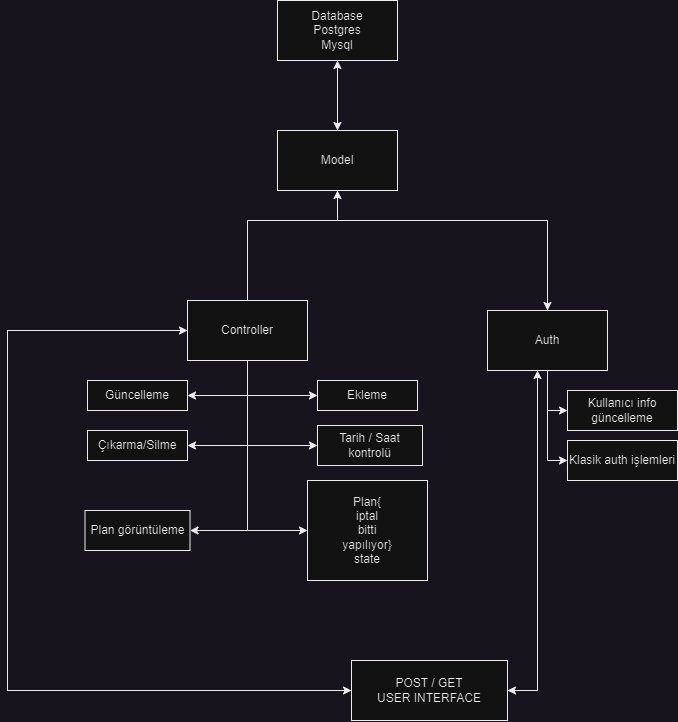

The diagram above was exported from draw.io. Its source (the exported page's mxGraphModel, read from the mxfile embedded in the PNG):
<mxGraphModel dx="1182" dy="683" grid="1" gridSize="10" guides="1" tooltips="1" connect="1" arrows="1" fold="1" page="1" pageScale="1" pageWidth="827" pageHeight="1169" math="0" shadow="0">
  <root>
    <mxCell id="0" />
    <mxCell id="1" parent="0" />
    <mxCell id="wDZgi_gFy6tCmEPOq06c-25" style="edgeStyle=orthogonalEdgeStyle;rounded=0;orthogonalLoop=1;jettySize=auto;html=1;entryX=0.55;entryY=0.968;entryDx=0;entryDy=0;entryPerimeter=0;" edge="1" parent="1" source="wDZgi_gFy6tCmEPOq06c-1" target="wDZgi_gFy6tCmEPOq06c-2">
      <mxGeometry relative="1" as="geometry">
        <Array as="points">
          <mxPoint x="310" y="240" />
          <mxPoint x="400" y="240" />
          <mxPoint x="400" y="178" />
        </Array>
      </mxGeometry>
    </mxCell>
    <mxCell id="wDZgi_gFy6tCmEPOq06c-26" style="edgeStyle=orthogonalEdgeStyle;rounded=0;orthogonalLoop=1;jettySize=auto;html=1;entryX=1;entryY=0.5;entryDx=0;entryDy=0;" edge="1" parent="1" source="wDZgi_gFy6tCmEPOq06c-1" target="wDZgi_gFy6tCmEPOq06c-13">
      <mxGeometry relative="1" as="geometry" />
    </mxCell>
    <mxCell id="wDZgi_gFy6tCmEPOq06c-28" style="edgeStyle=orthogonalEdgeStyle;rounded=0;orthogonalLoop=1;jettySize=auto;html=1;entryX=1;entryY=0.5;entryDx=0;entryDy=0;" edge="1" parent="1" source="wDZgi_gFy6tCmEPOq06c-1" target="wDZgi_gFy6tCmEPOq06c-15">
      <mxGeometry relative="1" as="geometry" />
    </mxCell>
    <mxCell id="wDZgi_gFy6tCmEPOq06c-29" style="edgeStyle=orthogonalEdgeStyle;rounded=0;orthogonalLoop=1;jettySize=auto;html=1;entryX=0;entryY=0.5;entryDx=0;entryDy=0;" edge="1" parent="1" source="wDZgi_gFy6tCmEPOq06c-1" target="wDZgi_gFy6tCmEPOq06c-16">
      <mxGeometry relative="1" as="geometry">
        <Array as="points">
          <mxPoint x="310" y="465" />
        </Array>
      </mxGeometry>
    </mxCell>
    <mxCell id="wDZgi_gFy6tCmEPOq06c-30" style="edgeStyle=orthogonalEdgeStyle;rounded=0;orthogonalLoop=1;jettySize=auto;html=1;entryX=1;entryY=0.5;entryDx=0;entryDy=0;" edge="1" parent="1" source="wDZgi_gFy6tCmEPOq06c-1" target="wDZgi_gFy6tCmEPOq06c-17">
      <mxGeometry relative="1" as="geometry" />
    </mxCell>
    <mxCell id="wDZgi_gFy6tCmEPOq06c-31" style="edgeStyle=orthogonalEdgeStyle;rounded=0;orthogonalLoop=1;jettySize=auto;html=1;entryX=0;entryY=0.5;entryDx=0;entryDy=0;" edge="1" parent="1" source="wDZgi_gFy6tCmEPOq06c-1" target="wDZgi_gFy6tCmEPOq06c-11">
      <mxGeometry relative="1" as="geometry" />
    </mxCell>
    <mxCell id="wDZgi_gFy6tCmEPOq06c-32" style="edgeStyle=orthogonalEdgeStyle;rounded=0;orthogonalLoop=1;jettySize=auto;html=1;" edge="1" parent="1" source="wDZgi_gFy6tCmEPOq06c-1" target="wDZgi_gFy6tCmEPOq06c-14">
      <mxGeometry relative="1" as="geometry">
        <Array as="points">
          <mxPoint x="310" y="415" />
        </Array>
      </mxGeometry>
    </mxCell>
    <mxCell id="wDZgi_gFy6tCmEPOq06c-37" style="edgeStyle=orthogonalEdgeStyle;rounded=0;orthogonalLoop=1;jettySize=auto;html=1;" edge="1" parent="1" source="wDZgi_gFy6tCmEPOq06c-1" target="wDZgi_gFy6tCmEPOq06c-33">
      <mxGeometry relative="1" as="geometry">
        <Array as="points">
          <mxPoint x="70" y="350" />
          <mxPoint x="70" y="710" />
        </Array>
      </mxGeometry>
    </mxCell>
    <mxCell id="wDZgi_gFy6tCmEPOq06c-1" value="Controller" style="rounded=0;whiteSpace=wrap;html=1;" vertex="1" parent="1">
      <mxGeometry x="250" y="320" width="120" height="60" as="geometry" />
    </mxCell>
    <mxCell id="wDZgi_gFy6tCmEPOq06c-7" style="edgeStyle=orthogonalEdgeStyle;rounded=0;orthogonalLoop=1;jettySize=auto;html=1;entryX=0.5;entryY=1;entryDx=0;entryDy=0;" edge="1" parent="1" source="wDZgi_gFy6tCmEPOq06c-2" target="wDZgi_gFy6tCmEPOq06c-3">
      <mxGeometry relative="1" as="geometry" />
    </mxCell>
    <mxCell id="wDZgi_gFy6tCmEPOq06c-24" style="edgeStyle=orthogonalEdgeStyle;rounded=0;orthogonalLoop=1;jettySize=auto;html=1;" edge="1" parent="1" source="wDZgi_gFy6tCmEPOq06c-2" target="wDZgi_gFy6tCmEPOq06c-18">
      <mxGeometry relative="1" as="geometry">
        <Array as="points">
          <mxPoint x="400" y="240" />
          <mxPoint x="610" y="240" />
        </Array>
      </mxGeometry>
    </mxCell>
    <mxCell id="wDZgi_gFy6tCmEPOq06c-2" value="Model" style="rounded=0;whiteSpace=wrap;html=1;" vertex="1" parent="1">
      <mxGeometry x="340" y="150" width="120" height="60" as="geometry" />
    </mxCell>
    <mxCell id="wDZgi_gFy6tCmEPOq06c-8" style="edgeStyle=orthogonalEdgeStyle;rounded=0;orthogonalLoop=1;jettySize=auto;html=1;" edge="1" parent="1" source="wDZgi_gFy6tCmEPOq06c-3" target="wDZgi_gFy6tCmEPOq06c-2">
      <mxGeometry relative="1" as="geometry" />
    </mxCell>
    <mxCell id="wDZgi_gFy6tCmEPOq06c-3" value="Database&lt;br&gt;Postgres&lt;br&gt;Mysql" style="rounded=0;whiteSpace=wrap;html=1;" vertex="1" parent="1">
      <mxGeometry x="340" y="20" width="120" height="60" as="geometry" />
    </mxCell>
    <mxCell id="wDZgi_gFy6tCmEPOq06c-11" value="Plan{&lt;br&gt;iptal&lt;br&gt;bitti&lt;br&gt;yapılıyor}&lt;br&gt;state" style="rounded=0;whiteSpace=wrap;html=1;" vertex="1" parent="1">
      <mxGeometry x="370" y="500" width="120" height="100" as="geometry" />
    </mxCell>
    <mxCell id="wDZgi_gFy6tCmEPOq06c-13" value="Güncelleme" style="rounded=0;whiteSpace=wrap;html=1;" vertex="1" parent="1">
      <mxGeometry x="150" y="400" width="100" height="30" as="geometry" />
    </mxCell>
    <mxCell id="wDZgi_gFy6tCmEPOq06c-14" value="Ekleme" style="rounded=0;whiteSpace=wrap;html=1;" vertex="1" parent="1">
      <mxGeometry x="380" y="400" width="100" height="30" as="geometry" />
    </mxCell>
    <mxCell id="wDZgi_gFy6tCmEPOq06c-15" value="Çıkarma/Silme" style="rounded=0;whiteSpace=wrap;html=1;" vertex="1" parent="1">
      <mxGeometry x="150" y="450" width="100" height="30" as="geometry" />
    </mxCell>
    <mxCell id="wDZgi_gFy6tCmEPOq06c-16" value="Tarih / Saat kontrolü" style="rounded=0;whiteSpace=wrap;html=1;" vertex="1" parent="1">
      <mxGeometry x="380" y="445" width="105" height="40" as="geometry" />
    </mxCell>
    <mxCell id="wDZgi_gFy6tCmEPOq06c-17" value="Plan görüntüleme" style="rounded=0;whiteSpace=wrap;html=1;" vertex="1" parent="1">
      <mxGeometry x="147.5" y="530" width="105" height="40" as="geometry" />
    </mxCell>
    <mxCell id="wDZgi_gFy6tCmEPOq06c-20" style="edgeStyle=orthogonalEdgeStyle;rounded=0;orthogonalLoop=1;jettySize=auto;html=1;entryX=0;entryY=0.5;entryDx=0;entryDy=0;" edge="1" parent="1" source="wDZgi_gFy6tCmEPOq06c-18" target="wDZgi_gFy6tCmEPOq06c-19">
      <mxGeometry relative="1" as="geometry" />
    </mxCell>
    <mxCell id="wDZgi_gFy6tCmEPOq06c-22" style="edgeStyle=orthogonalEdgeStyle;rounded=0;orthogonalLoop=1;jettySize=auto;html=1;entryX=0;entryY=0.5;entryDx=0;entryDy=0;" edge="1" parent="1" source="wDZgi_gFy6tCmEPOq06c-18" target="wDZgi_gFy6tCmEPOq06c-21">
      <mxGeometry relative="1" as="geometry" />
    </mxCell>
    <mxCell id="wDZgi_gFy6tCmEPOq06c-23" style="edgeStyle=orthogonalEdgeStyle;rounded=0;orthogonalLoop=1;jettySize=auto;html=1;entryX=0.5;entryY=1;entryDx=0;entryDy=0;" edge="1" parent="1" source="wDZgi_gFy6tCmEPOq06c-18" target="wDZgi_gFy6tCmEPOq06c-2">
      <mxGeometry relative="1" as="geometry">
        <Array as="points">
          <mxPoint x="610" y="240" />
          <mxPoint x="400" y="240" />
        </Array>
      </mxGeometry>
    </mxCell>
    <mxCell id="wDZgi_gFy6tCmEPOq06c-36" style="edgeStyle=orthogonalEdgeStyle;rounded=0;orthogonalLoop=1;jettySize=auto;html=1;" edge="1" parent="1" source="wDZgi_gFy6tCmEPOq06c-18" target="wDZgi_gFy6tCmEPOq06c-33">
      <mxGeometry relative="1" as="geometry">
        <Array as="points">
          <mxPoint x="600" y="710" />
        </Array>
      </mxGeometry>
    </mxCell>
    <mxCell id="wDZgi_gFy6tCmEPOq06c-18" value="Auth" style="rounded=0;whiteSpace=wrap;html=1;" vertex="1" parent="1">
      <mxGeometry x="550" y="330" width="120" height="60" as="geometry" />
    </mxCell>
    <mxCell id="wDZgi_gFy6tCmEPOq06c-19" value="Kullanıcı info güncelleme" style="rounded=0;whiteSpace=wrap;html=1;" vertex="1" parent="1">
      <mxGeometry x="630" y="410" width="110" height="40" as="geometry" />
    </mxCell>
    <mxCell id="wDZgi_gFy6tCmEPOq06c-21" value="Klasik auth işlemleri" style="rounded=0;whiteSpace=wrap;html=1;" vertex="1" parent="1">
      <mxGeometry x="630" y="460" width="110" height="40" as="geometry" />
    </mxCell>
    <mxCell id="wDZgi_gFy6tCmEPOq06c-35" style="edgeStyle=orthogonalEdgeStyle;rounded=0;orthogonalLoop=1;jettySize=auto;html=1;" edge="1" parent="1" source="wDZgi_gFy6tCmEPOq06c-33" target="wDZgi_gFy6tCmEPOq06c-18">
      <mxGeometry relative="1" as="geometry">
        <Array as="points">
          <mxPoint x="600" y="710" />
        </Array>
      </mxGeometry>
    </mxCell>
    <mxCell id="wDZgi_gFy6tCmEPOq06c-38" style="edgeStyle=orthogonalEdgeStyle;rounded=0;orthogonalLoop=1;jettySize=auto;html=1;" edge="1" parent="1" source="wDZgi_gFy6tCmEPOq06c-33" target="wDZgi_gFy6tCmEPOq06c-1">
      <mxGeometry relative="1" as="geometry">
        <Array as="points">
          <mxPoint x="70" y="710" />
          <mxPoint x="70" y="350" />
        </Array>
      </mxGeometry>
    </mxCell>
    <mxCell id="wDZgi_gFy6tCmEPOq06c-33" value="POST / GET&lt;br&gt;USER INTERFACE" style="rounded=0;whiteSpace=wrap;html=1;" vertex="1" parent="1">
      <mxGeometry x="414" y="680" width="156" height="60" as="geometry" />
    </mxCell>
  </root>
</mxGraphModel>